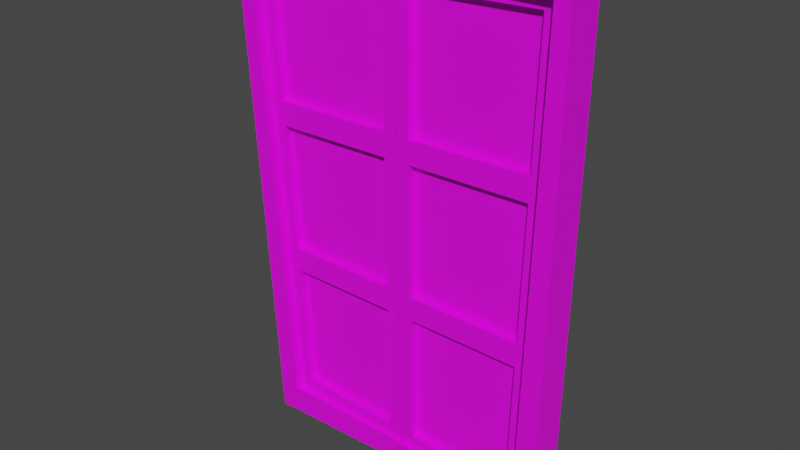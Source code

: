 # Source: Hunterian_MainDoor_Door.blend  (saved by Blender 2.93.21; exported with 4.5.12 LTS)
import bpy
from mathutils import Matrix  # noqa: F401  (used for matrix-valued properties, if any)

bpy.ops.wm.read_factory_settings(use_empty=True)
scene = bpy.context.scene
scene.name = 'Scene'

# ---- collections
col_collection = bpy.data.collections.new('Collection'); scene.collection.children.link(col_collection)

# ---- images (referenced by path relative to the original .blend; pixels are not part of the script)
import os
ASSET_DIR = os.environ.get("B2B_ASSET_DIR", "")  # directory of the original .blend (textures are referenced by path, not embedded)
HERE = os.path.dirname(os.path.abspath(__file__))  # packed textures are extracted next to this script under _unpacked/

def load_image(name, relpath, width, height, colorspace="sRGB"):
    """Load a texture the original file referenced (path relative to the .blend, or extracted next to this script)."""
    p = next((c for c in (os.path.join(HERE, relpath), os.path.join(ASSET_DIR, relpath)) if relpath and os.path.exists(c)), "")
    if p:
        img = bpy.data.images.load(p, check_existing=True)
        img.name = name
    else:  # same state as the original file: an image datablock whose file is absent (Cycles renders it pink)
        img = bpy.data.images.new(name, width, height)
        img.source = "FILE"
        img.filepath = "//" + (relpath or name)
    img.colorspace_settings.name = colorspace
    return img
img_museum_texture_psd_001 = load_image('Museum_Texture.psd.001', 'Museum_Texture.psd', 1024, 1024, 'sRGB')

# ---- materials (node trees are filled in below, after node groups)
mat_material_001 = bpy.data.materials.new('Material.001')
mat_material_001.use_transparent_shadow = False
mat_material_002 = bpy.data.materials.new('Material.002')
mat_material_002.use_transparent_shadow = False

# ---- material node trees
mat_material_001.use_nodes = True; mat_material_001.node_tree.nodes.clear()
_N = mat_material_001.node_tree.nodes; _L = mat_material_001.node_tree.links
n0 = _N.new('ShaderNodeBsdfPrincipled'); n0.name = 'Principled BSDF'; n0.location = (10, 300)
n0.distribution = 'GGX'
n0.subsurface_method = 'BURLEY'
n0.inputs[3].default_value = 1.45
n0.inputs[27].default_value = (0.0, 0.0, 0.0, 1.0)
n0.inputs[28].default_value = 1.0
n1 = _N.new('ShaderNodeOutputMaterial'); n1.name = 'Material Output'; n1.location = (300, 300)
n2 = _N.new('ShaderNodeTexImage'); n2.name = 'Image Texture'; n2.location = (-280, 275)
n2.image = img_museum_texture_psd_001
_L.new(n0.outputs[0], n1.inputs[0])
_L.new(n2.outputs[0], n0.inputs[0])
n1.is_active_output = True
mat_material_002.use_nodes = True; mat_material_002.node_tree.nodes.clear()
_N = mat_material_002.node_tree.nodes; _L = mat_material_002.node_tree.links
n0 = _N.new('ShaderNodeBsdfPrincipled'); n0.name = 'Principled BSDF'; n0.location = (10, 300)
n0.distribution = 'GGX'
n0.subsurface_method = 'BURLEY'
n0.inputs[3].default_value = 1.45
n0.inputs[27].default_value = (0.0, 0.0, 0.0, 1.0)
n0.inputs[28].default_value = 1.0
n1 = _N.new('ShaderNodeOutputMaterial'); n1.name = 'Material Output'; n1.location = (300, 300)
n2 = _N.new('ShaderNodeTexImage'); n2.name = 'Image Texture'; n2.location = (-280, 275)
n2.image = img_museum_texture_psd_001
_L.new(n0.outputs[0], n1.inputs[0])
_L.new(n2.outputs[0], n0.inputs[0])
n1.is_active_output = True

# ---- world
world_world = bpy.data.worlds.new('World'); scene.world = world_world
world_world.use_nodes = True; world_world.node_tree.nodes.clear()
_N = world_world.node_tree.nodes; _L = world_world.node_tree.links
n0 = _N.new('ShaderNodeOutputWorld'); n0.name = 'World Output'; n0.location = (300, 300)
n1 = _N.new('ShaderNodeBackground'); n1.name = 'Background'; n1.location = (10, 300)
n1.inputs[0].default_value = (0.05088, 0.05088, 0.05088, 1.0)
_L.new(n1.outputs[0], n0.inputs[0])
n0.is_active_output = True
world_world.color = (0.05088, 0.05088, 0.05088)
world_world.use_sun_shadow = False
world_world.sun_shadow_jitter_overblur = 0.0

# ---- meshes
me_plane_001 = bpy.data.meshes.new('Plane.001')
me_plane_001.from_pydata([(-0.08034, -0.1209, 3.072), (0.1423, -0.1147, 0.007096), (-0.08034, 0.1209, 3.072), (0.1423, 0.1147, 0.007096), (-0.1857, -0.1209, 3.16), (0.0, -0.1147, 0.0), (-0.1857, 0.1209, 3.16), (0.0, 0.1147, 0.0), (0.1294, -0.1151, 0.185), (0.1294, 0.1151, 0.185), (-0.01078, -0.1151, 0.1834), (-0.01078, 0.1151, 0.1834), (-0.08279, -0.05716, 3.072), (0.1269, -0.06302, 0.185), (-0.01289, -0.05911, 2.11), (0.05701, -0.06107, 1.147), (0.9173, -0.05716, 3.111), (0.984, -0.06303, 0.1502), (0.9618, -0.06107, 1.137), (0.9395, -0.05911, 2.124), (0.1344, -0.06092, 1.223), (0.8774, -0.06091, 1.214), (0.8586, -0.05927, 2.047), (0.07536, -0.05926, 2.035), (0.2044, -0.06287, 0.258), (0.8996, -0.06287, 0.2298), (0.8808, -0.06123, 1.062), (0.1454, -0.06122, 1.07), (0.06431, -0.05896, 2.187), (0.8552, -0.05896, 2.199), (0.8364, -0.05731, 3.031), (0.005312, -0.05731, 2.999), (-0.08279, 0.06284, 3.072), (0.1269, 0.05698, 0.1847), (-0.01289, 0.06088, 2.109), (0.05701, 0.05893, 1.147), (0.9173, 0.06284, 3.111), (0.984, 0.05697, 0.1499), (0.9618, 0.05893, 1.137), (0.9395, 0.06088, 2.124), (0.1344, 0.05908, 1.222), (0.8774, 0.05908, 1.214), (0.8586, 0.06073, 2.046), (0.07536, 0.06073, 2.034), (0.2044, 0.05713, 0.2578), (0.8996, 0.05713, 0.2295), (0.8808, 0.05877, 1.062), (0.1454, 0.05878, 1.07), (0.06432, 0.06104, 2.187), (0.8552, 0.06104, 2.199), (0.8364, 0.06268, 3.031), (0.005321, 0.06269, 2.999), (0.8364, -0.007646, 3.031), (0.005316, -0.007642, 2.999), (0.1454, -0.01155, 1.07), (0.2044, -0.0132, 0.2579), (0.8996, -0.0132, 0.2297), (0.06432, -0.009295, 2.187), (0.07536, -0.009596, 2.035), (0.1344, -0.01125, 1.222), (0.8774, -0.01125, 1.214), (0.8586, -0.009602, 2.046), (0.8808, -0.01156, 1.062), (0.8552, -0.009293, 2.199), (0.8364, 0.01146, 3.031), (0.005316, 0.01146, 2.999), (0.1454, 0.007556, 1.07), (0.2044, 0.005903, 0.2579), (0.8996, 0.005902, 0.2296), (0.06431, 0.009812, 2.187), (0.07536, 0.00951, 2.035), (0.1344, 0.007857, 1.222), (0.8774, 0.007858, 1.214), (0.8586, 0.009504, 2.046), (0.8808, 0.007548, 1.062), (0.8552, 0.009814, 2.199), (0.9197, -0.0925, 3.111), (0.9197, 0.0925, 3.111), (0.9166, -0.0925, 3.202), (0.9166, 0.0925, 3.202), (0.9865, -0.09218, 0.1502), (0.9865, 0.09218, 0.1502), (0.9907, 0.0919, 0.005055), (0.9907, -0.0919, 0.005055)], [], [(76, 0, 2, 77), (81, 82, 3, 9), (78, 79, 6, 4), (10, 11, 7, 5), (8, 0, 4, 10), (9, 3, 7, 11), (77, 2, 6, 79), (3, 1, 5, 7), (2, 9, 11, 6), (1, 8, 10, 5), (4, 6, 11, 10), (0, 8, 9, 2), (80, 81, 9, 8), (82, 83, 1, 3), (83, 80, 8, 1), (27, 24, 55, 54), (30, 31, 53, 52), (15, 18, 21, 20), (18, 19, 22, 21), (19, 14, 23, 22), (14, 15, 20, 23), (13, 17, 25, 24), (17, 18, 26, 25), (18, 15, 27, 26), (15, 13, 24, 27), (14, 19, 29, 28), (19, 16, 30, 29), (16, 12, 31, 30), (12, 14, 28, 31), (45, 44, 67, 68), (44, 47, 66, 67), (35, 40, 41, 38), (38, 41, 42, 39), (39, 42, 43, 34), (34, 43, 40, 35), (33, 44, 45, 37), (37, 45, 46, 38), (38, 46, 47, 35), (35, 47, 44, 33), (34, 48, 49, 39), (39, 49, 50, 36), (36, 50, 51, 32), (32, 51, 48, 34), (15, 14, 34, 35), (17, 13, 33, 37), (13, 15, 35, 33), (12, 16, 36, 32), (14, 12, 32, 34), (59, 60, 61, 58), (55, 56, 62, 54), (57, 63, 52, 53), (24, 25, 56, 55), (20, 21, 60, 59), (25, 26, 62, 56), (21, 22, 61, 60), (28, 29, 63, 57), (26, 27, 54, 62), (22, 23, 58, 61), (31, 28, 57, 53), (29, 30, 52, 63), (23, 20, 59, 58), (71, 70, 73, 72), (67, 66, 74, 68), (69, 65, 64, 75), (41, 40, 71, 72), (46, 45, 68, 74), (42, 41, 72, 73), (49, 48, 69, 75), (47, 46, 74, 66), (43, 42, 73, 70), (48, 51, 65, 69), (50, 49, 75, 64), (40, 43, 70, 71), (51, 50, 64, 65), (0, 76, 78, 4), (80, 83, 82, 81), (19, 18, 17, 37, 38, 39, 36, 16), (79, 78, 76, 77)])
me_plane_001.polygons.foreach_set('material_index', [0, 0, 0, 0, 0, 0, 0, 0, 0, 0, 0, 0, 0, 0, 0, 0, 0, 0, 0, 0, 0, 0, 0, 0, 0, 0, 0, 0, 0, 0, 0, 0, 0, 0, 0, 0, 0, 0, 0, 0, 0, 0, 0, 0, 0, 0, 0, 0, 1, 1, 1, 0, 0, 0, 0, 0, 0, 0, 0, 0, 0, 1, 1, 1, 0, 0, 0, 0, 0, 0, 0, 0, 0, 0, 0, 0, 0, 0])
_uv = me_plane_001.uv_layers.new(name='UVMap')
_uv.uv.foreach_set('vector', [0.1137, 0.9781, 0.1137, 0.9768, 0.1137, 0.9768, 0.1137, 0.9781, 0.1168, 0.9781, 0.117, 0.9781, 0.117, 0.9768, 0.1168, 0.9768, 0.1137, 0.9781, 0.1137, 0.9781, 0.1137, 0.9768, 0.1137, 0.9768, 0.1168, 0.9768, 0.1168, 0.9768, 0.117, 0.9768, 0.117, 0.9768, 0.1168, 0.9768, 0.1137, 0.9768, 0.1137, 0.9768, 0.1168, 0.9768, 0.1168, 0.9768, 0.117, 0.9768, 0.117, 0.9768, 0.1168, 0.9768, 0.1137, 0.9781, 0.1137, 0.9768, 0.1137, 0.9768, 0.1137, 0.9781, 0.117, 0.9768, 0.117, 0.9768, 0.117, 0.9768, 0.117, 0.9768, 0.1137, 0.9768, 0.1168, 0.9768, 0.1168, 0.9768, 0.1137, 0.9768, 0.117, 0.9768, 0.1168, 0.9768, 0.1168, 0.9768, 0.117, 0.9768, 0.1137, 0.9768, 0.1137, 0.9768, 0.1168, 0.9768, 0.1168, 0.9768, 0.1137, 0.9768, 0.1168, 0.9768, 0.1168, 0.9768, 0.1137, 0.9768, 0.1168, 0.9781, 0.1168, 0.9781, 0.1168, 0.9768, 0.1168, 0.9768, 0.117, 0.9781, 0.117, 0.9781, 0.117, 0.9768, 0.117, 0.9768, 0.117, 0.9781, 0.1168, 0.9781, 0.1168, 0.9768, 0.117, 0.9768, 0.1157, 0.9691, 0.1157, 0.9691, 0.1157, 0.9691, 0.1157, 0.9691, 0.1157, 0.9691, 0.1157, 0.9691, 0.1157, 0.9691, 0.1157, 0.9691, 0.1157, 0.9691, 0.1157, 0.9691, 0.1157, 0.9691, 0.1157, 0.9691, 0.1157, 0.9691, 0.1157, 0.9691, 0.1157, 0.9691, 0.1157, 0.9691, 0.1157, 0.9691, 0.1157, 0.9691, 0.1157, 0.9691, 0.1157, 0.9691, 0.1157, 0.9691, 0.1157, 0.9691, 0.1157, 0.9691, 0.1157, 0.9691, 0.1157, 0.9691, 0.1157, 0.9691, 0.1157, 0.9691, 0.1157, 0.9691, 0.1157, 0.9691, 0.1157, 0.9691, 0.1157, 0.9691, 0.1157, 0.9691, 0.1157, 0.9691, 0.1157, 0.9691, 0.1157, 0.9691, 0.1157, 0.9691, 0.1157, 0.9691, 0.1157, 0.9691, 0.1157, 0.9691, 0.1157, 0.9691, 0.1157, 0.9691, 0.1157, 0.9691, 0.1157, 0.9691, 0.1157, 0.9691, 0.1157, 0.9691, 0.1157, 0.9691, 0.1157, 0.9691, 0.1157, 0.9691, 0.1157, 0.9691, 0.1157, 0.9691, 0.1157, 0.9691, 0.1157, 0.9691, 0.1157, 0.9691, 0.1157, 0.9691, 0.1157, 0.9691, 0.1157, 0.9691, 0.1157, 0.9691, 0.1157, 0.9691, 0.1157, 0.9691, 0.1157, 0.9691, 0.1157, 0.9691, 0.1157, 0.9691, 0.1157, 0.9691, 0.1157, 0.9691, 0.1157, 0.9691, 0.1157, 0.9691, 0.1157, 0.9691, 0.1157, 0.9691, 0.1157, 0.9691, 0.1157, 0.9691, 0.1157, 0.9857, 0.1157, 0.9691, 0.1157, 0.9691, 0.1157, 0.9857, 0.1157, 0.9691, 0.1157, 0.9691, 0.1157, 0.9691, 0.1157, 0.9691, 0.1157, 0.9691, 0.1157, 0.9691, 0.1157, 0.9691, 0.1157, 0.9691, 0.1157, 0.9691, 0.1157, 0.9691, 0.1157, 0.9691, 0.1157, 0.9691, 0.1157, 0.9691, 0.1157, 0.9691, 0.1157, 0.9691, 0.1157, 0.9691, 0.1157, 0.9691, 0.1157, 0.9691, 0.1157, 0.9691, 0.1157, 0.9691, 0.1157, 0.9691, 0.1157, 0.9691, 0.1157, 0.9691, 0.1157, 0.9691, 0.1157, 0.9691, 0.1157, 0.9691, 0.1157, 0.9691, 0.1157, 0.9691, 0.1157, 0.9691, 0.1157, 0.9691, 0.1157, 0.9691, 0.1157, 0.9691, 0.1157, 0.9691, 0.1157, 0.9691, 0.1157, 0.9691, 0.1157, 0.9691, 0.1157, 0.9691, 0.1157, 0.9691, 0.1157, 0.9691, 0.1157, 0.9691, 0.1157, 0.9691, 0.1157, 0.9691, 0.1157, 0.9691, 0.1157, 0.9691, 0.1157, 0.9691, 0.1157, 0.9691, 0.1157, 0.9691, 0.1157, 0.9691, 0.1157, 0.9691, 0.1157, 0.9691, 0.1157, 0.9691, 0.1157, 0.9691, 0.1157, 0.9691, 0.1157, 0.9691, 0.1157, 0.9691, 0.1157, 0.9691, 0.1157, 0.9691, 0.1157, 0.9691, 0.02418, 0.9257, 0.02237, 0.9257, 0.02237, 0.9235, 0.02428, 0.9235, 0.01785, 0.9299, 0.01616, 0.93, 0.01616, 0.9278, 0.01795, 0.9278, 0.02423, 0.9258, 0.02428, 0.9277, 0.02208, 0.9278, 0.02208, 0.9257, 0.1157, 0.9691, 0.1157, 0.9691, 0.1157, 0.9691, 0.1157, 0.9691, 0.1157, 0.9691, 0.1157, 0.9691, 0.1157, 0.9691, 0.1157, 0.9691, 0.1157, 0.9691, 0.1157, 0.9691, 0.1157, 0.9691, 0.1157, 0.9691, 0.1157, 0.9691, 0.1157, 0.9691, 0.1157, 0.9691, 0.1157, 0.9691, 0.1157, 0.9691, 0.1157, 0.9691, 0.1157, 0.9691, 0.1157, 0.9691, 0.1157, 0.9691, 0.1157, 0.9691, 0.1157, 0.9691, 0.1157, 0.9691, 0.1157, 0.9691, 0.1157, 0.9691, 0.1157, 0.9691, 0.1157, 0.9691, 0.1157, 0.9691, 0.1157, 0.9691, 0.1157, 0.9691, 0.1157, 0.9691, 0.1157, 0.9691, 0.1157, 0.9691, 0.1157, 0.9691, 0.1157, 0.9691, 0.1157, 0.9691, 0.1157, 0.9691, 0.1157, 0.9691, 0.1157, 0.9691, 0.0197, 0.9234, 0.0198, 0.9256, 0.01789, 0.9256, 0.01789, 0.9234, 0.02197, 0.9215, 0.02207, 0.9237, 0.02028, 0.9236, 0.02028, 0.9214, 0.02197, 0.9256, 0.02207, 0.9277, 0.02005, 0.9278, 0.02005, 0.9256, 0.1157, 0.9691, 0.1157, 0.9691, 0.1157, 0.9691, 0.1157, 0.9691, 0.1157, 0.9691, 0.1157, 0.9691, 0.1157, 0.9691, 0.1157, 0.9691, 0.1157, 0.9857, 0.1157, 0.9691, 0.1157, 0.9691, 0.1157, 0.9691, 0.1157, 0.9691, 0.1157, 0.9691, 0.1157, 0.9691, 0.1157, 0.9691, 0.1157, 0.9691, 0.1157, 0.9691, 0.1157, 0.9691, 0.1157, 0.9691, 0.1157, 0.9691, 0.1157, 0.9857, 0.1157, 0.9691, 0.1157, 0.9691, 0.1157, 0.9691, 0.1157, 0.9691, 0.1157, 0.9691, 0.1157, 0.9691, 0.1157, 0.9691, 0.1157, 0.9691, 0.1157, 0.9691, 0.1157, 0.9691, 0.1157, 0.9691, 0.1157, 0.9691, 0.1157, 0.9691, 0.1157, 0.9691, 0.1157, 0.9691, 0.1157, 0.9691, 0.1157, 0.9691, 0.1157, 0.9691, 0.1137, 0.9768, 0.1137, 0.9781, 0.1137, 0.9781, 0.1137, 0.9768, 0.1168, 0.9781, 0.117, 0.9781, 0.117, 0.9781, 0.1168, 0.9781, 0.1157, 0.9691, 0.1157, 0.9691, 0.1157, 0.9691, 0.1157, 0.9691, 0.1157, 0.9691, 0.1157, 0.9691, 0.1157, 0.9691, 0.1157, 0.9691, 0.1137, 0.9781, 0.1137, 0.9781, 0.1137, 0.9781, 0.1137, 0.9781])
me_plane_001.materials.append(mat_material_001)
me_plane_001.materials.append(mat_material_002)
me_plane_001.use_remesh_fix_poles = True
me_plane_001.use_remesh_preserve_attributes = False
me_plane_001.update()
me_plane_003 = bpy.data.meshes.new('Plane.003')
me_plane_003.from_pydata([(0.8849, -0.2304, 0.001953), (0.9655, -0.2366, 3.149), (0.8849, -0.000977, 0.001953), (0.9655, 0.005247, 3.149), (1.027, -0.2304, 0.0005662), (1.065, -0.2366, 3.243), (1.027, -0.000977, 0.0005662), (1.065, 0.005247, 3.243), (0.8894, -0.2308, 0.1143), (0.8894, -0.0006293, 0.1143), (1.029, -0.2308, 0.1182), (1.029, -0.0006293, 0.1182), (0.963, -0.1729, 3.149), (0.8869, -0.1787, 0.1143), (0.9123, -0.1768, 1.126), (0.9377, -0.1748, 2.137), (-0.03701, -0.1729, 3.11), (0.02978, -0.1787, 0.1491), (0.00752, -0.1768, 1.136), (-0.01474, -0.1748, 2.123), (0.06616, -0.1747, 2.2), (0.8569, -0.1747, 2.212), (0.8784, -0.173, 3.069), (0.04729, -0.173, 3.037), (0.1108, -0.1786, 0.222), (0.8063, -0.1786, 0.1938), (0.8277, -0.1769, 1.051), (0.09191, -0.1769, 1.059), (0.08848, -0.1766, 1.211), (0.8316, -0.1766, 1.203), (0.8531, -0.175, 2.06), (0.0696, -0.175, 2.048), (0.963, -0.05286, 3.148), (0.8869, -0.05874, 0.114), (0.9123, -0.05678, 1.125), (0.9377, -0.05482, 2.137), (-0.037, -0.05286, 3.109), (0.02978, -0.05873, 0.1488), (0.00752, -0.05677, 1.136), (-0.01474, -0.05482, 2.123), (0.06617, -0.05467, 2.2), (0.8569, -0.05467, 2.212), (0.8784, -0.05301, 3.069), (0.0473, -0.05301, 3.037), (0.1108, -0.05858, 0.2217), (0.8062, -0.05858, 0.1935), (0.8277, -0.05693, 1.05), (0.09191, -0.05692, 1.059), (0.08848, -0.05663, 1.211), (0.8316, -0.05663, 1.202), (0.8531, -0.05497, 2.059), (0.0696, -0.05496, 2.048), (0.8569, -0.125, 2.212), (0.8784, -0.1233, 3.069), (0.8062, -0.1289, 0.1936), (0.8277, -0.1273, 1.05), (0.8316, -0.127, 1.203), (0.8531, -0.1253, 2.06), (0.04729, -0.1233, 3.037), (0.1108, -0.1289, 0.2219), (0.06617, -0.125, 2.2), (0.09191, -0.1273, 1.059), (0.08848, -0.127, 1.211), (0.0696, -0.1253, 2.048), (0.8569, -0.1059, 2.212), (0.8784, -0.1042, 3.069), (0.8062, -0.1098, 0.1936), (0.8277, -0.1082, 1.05), (0.8316, -0.1078, 1.203), (0.8531, -0.1062, 2.06), (0.04729, -0.1042, 3.037), (0.1108, -0.1098, 0.2219), (0.06616, -0.1059, 2.2), (0.09191, -0.1081, 1.059), (0.08848, -0.1078, 1.211), (0.0696, -0.1062, 2.048), (-0.03455, -0.2082, 3.11), (-0.03455, -0.02319, 3.11), (-0.03767, -0.2082, 3.201), (-0.03767, -0.02319, 3.201), (0.03224, -0.2079, 0.1491), (0.03224, -0.02352, 0.1491), (0.03645, -0.0238, 0.003994), (0.03645, -0.2076, 0.003994)], [], [(8, 1, 3, 9), (10, 11, 7, 5), (8, 0, 4, 10), (76, 1, 5, 78), (9, 3, 7, 11), (0, 2, 6, 4), (2, 9, 11, 6), (1, 8, 10, 5), (4, 6, 11, 10), (27, 24, 59, 61), (22, 23, 58, 53), (20, 21, 52, 60), (21, 22, 53, 52), (19, 15, 21, 20), (15, 12, 22, 21), (12, 16, 23, 22), (16, 19, 20, 23), (17, 13, 25, 24), (13, 14, 26, 25), (14, 18, 27, 26), (18, 17, 24, 27), (18, 14, 29, 28), (14, 15, 30, 29), (15, 19, 31, 30), (19, 18, 28, 31), (40, 43, 70, 72), (44, 47, 73, 71), (43, 42, 65, 70), (41, 40, 72, 64), (39, 40, 41, 35), (35, 41, 42, 32), (32, 42, 43, 36), (36, 43, 40, 39), (37, 44, 45, 33), (33, 45, 46, 34), (34, 46, 47, 38), (38, 47, 44, 37), (38, 48, 49, 34), (34, 49, 50, 35), (35, 50, 51, 39), (39, 51, 48, 38), (12, 15, 35, 32), (16, 12, 32, 36), (13, 17, 37, 33), (14, 13, 33, 34), (15, 14, 34, 35), (60, 52, 53, 58), (59, 54, 55, 61), (62, 56, 57, 63), (23, 20, 60, 58), (28, 29, 56, 62), (24, 25, 54, 59), (26, 27, 61, 55), (25, 26, 55, 54), (31, 28, 62, 63), (29, 30, 57, 56), (30, 31, 63, 57), (72, 70, 65, 64), (71, 73, 67, 66), (74, 75, 69, 68), (49, 48, 74, 68), (45, 44, 71, 66), (47, 46, 67, 73), (46, 45, 66, 67), (48, 51, 75, 74), (50, 49, 68, 69), (51, 50, 69, 75), (42, 41, 64, 65), (3, 77, 79, 7), (5, 7, 79, 78), (1, 76, 77, 3), (0, 8, 80, 83), (2, 0, 83, 82), (8, 9, 81, 80), (9, 2, 82, 81), (80, 81, 82, 83), (19, 16, 36, 39, 38, 37, 17, 18), (79, 77, 76, 78)])
me_plane_003.polygons.foreach_set('material_index', [0, 0, 0, 0, 0, 0, 0, 0, 0, 0, 0, 0, 0, 0, 0, 0, 0, 0, 0, 0, 0, 0, 0, 0, 0, 0, 0, 0, 0, 0, 0, 0, 0, 0, 0, 0, 0, 0, 0, 0, 0, 0, 0, 0, 0, 0, 1, 1, 1, 0, 0, 0, 0, 0, 0, 0, 0, 1, 1, 1, 0, 0, 0, 0, 0, 0, 0, 0, 0, 0, 0, 0, 0, 0, 0, 0, 0, 0])
_uv = me_plane_003.uv_layers.new(name='UVMap')
_uv.uv.foreach_set('vector', [0.1168, 0.9793, 0.1137, 0.9793, 0.1137, 0.9793, 0.1168, 0.9793, 0.1168, 0.9793, 0.1168, 0.9793, 0.1137, 0.9793, 0.1137, 0.9793, 0.1168, 0.9793, 0.117, 0.9793, 0.117, 0.9793, 0.1168, 0.9793, 0.1137, 0.9781, 0.1137, 0.9793, 0.1137, 0.9793, 0.1137, 0.9781, 0.1168, 0.9793, 0.1137, 0.9793, 0.1137, 0.9793, 0.1168, 0.9793, 0.117, 0.9793, 0.117, 0.9793, 0.117, 0.9793, 0.117, 0.9793, 0.117, 0.9793, 0.1168, 0.9793, 0.1168, 0.9793, 0.117, 0.9793, 0.1137, 0.9793, 0.1168, 0.9793, 0.1168, 0.9793, 0.1137, 0.9793, 0.117, 0.9793, 0.117, 0.9793, 0.1168, 0.9793, 0.1168, 0.9793, 0.1157, 0.9691, 0.1157, 0.9691, 0.1157, 0.9691, 0.1157, 0.9691, 0.1157, 0.9691, 0.1157, 0.9691, 0.1157, 0.9691, 0.1157, 0.9691, 0.1157, 0.9691, 0.1157, 0.9691, 0.1157, 0.9691, 0.1157, 0.9691, 0.1157, 0.9691, 0.1157, 0.9691, 0.1157, 0.9691, 0.1157, 0.9691, 0.1157, 0.9691, 0.1157, 0.9691, 0.1157, 0.9691, 0.1157, 0.9691, 0.1157, 0.9691, 0.1157, 0.9691, 0.1157, 0.9691, 0.1157, 0.9691, 0.1157, 0.9691, 0.1157, 0.9691, 0.1157, 0.9691, 0.1157, 0.9691, 0.1157, 0.9691, 0.1157, 0.9691, 0.1157, 0.9691, 0.1157, 0.9691, 0.1157, 0.9691, 0.1157, 0.9691, 0.1157, 0.9691, 0.1157, 0.9691, 0.1157, 0.9691, 0.1157, 0.9691, 0.1157, 0.9691, 0.1157, 0.9691, 0.1157, 0.9691, 0.1157, 0.9691, 0.1157, 0.9691, 0.1157, 0.9691, 0.1157, 0.9691, 0.1157, 0.9691, 0.1157, 0.9691, 0.1157, 0.9691, 0.1157, 0.9691, 0.1157, 0.9691, 0.1157, 0.9691, 0.1157, 0.9691, 0.1157, 0.9691, 0.1157, 0.9691, 0.1157, 0.9691, 0.1157, 0.9691, 0.1157, 0.9691, 0.1157, 0.9691, 0.1157, 0.9691, 0.1157, 0.9691, 0.1157, 0.9691, 0.1157, 0.9691, 0.1157, 0.9691, 0.1157, 0.9691, 0.1157, 0.9691, 0.1157, 0.9691, 0.1157, 0.9691, 0.1157, 0.9691, 0.1157, 0.9691, 0.1157, 0.9691, 0.1157, 0.9691, 0.1157, 0.9691, 0.1157, 0.9691, 0.1157, 0.9691, 0.1157, 0.9691, 0.1157, 0.9691, 0.1157, 0.9691, 0.1157, 0.9691, 0.1157, 0.9691, 0.1157, 0.9691, 0.1157, 0.9691, 0.1157, 0.9691, 0.1157, 0.9691, 0.1157, 0.9691, 0.1157, 0.9691, 0.1157, 0.9691, 0.1157, 0.9691, 0.1157, 0.9691, 0.1157, 0.9691, 0.1157, 0.9691, 0.1157, 0.9691, 0.1157, 0.9691, 0.1157, 0.9691, 0.1157, 0.9691, 0.1157, 0.9691, 0.1157, 0.9691, 0.1157, 0.9691, 0.1157, 0.9691, 0.1157, 0.9691, 0.1157, 0.9691, 0.1157, 0.9691, 0.1157, 0.9691, 0.1157, 0.9691, 0.1157, 0.9691, 0.1157, 0.9691, 0.1157, 0.9691, 0.1157, 0.9691, 0.1157, 0.9691, 0.1157, 0.9691, 0.1157, 0.9691, 0.1157, 0.9691, 0.1157, 0.9691, 0.1157, 0.9691, 0.1157, 0.9691, 0.1157, 0.9691, 0.1157, 0.9691, 0.1157, 0.9691, 0.1157, 0.9691, 0.1157, 0.9691, 0.1157, 0.9691, 0.1157, 0.9691, 0.1157, 0.9691, 0.1157, 0.9691, 0.1157, 0.9691, 0.1157, 0.9691, 0.1157, 0.9691, 0.1157, 0.9691, 0.1157, 0.9691, 0.1157, 0.9691, 0.1157, 0.9691, 0.1157, 0.9691, 0.1157, 0.9691, 0.1157, 0.9691, 0.1157, 0.9691, 0.1157, 0.9691, 0.1157, 0.9691, 0.1157, 0.9691, 0.1157, 0.9691, 0.1157, 0.9691, 0.1157, 0.9691, 0.1157, 0.9691, 0.1157, 0.9691, 0.1157, 0.9691, 0.1157, 0.9691, 0.1157, 0.9691, 0.1157, 0.9691, 0.1157, 0.9691, 0.1157, 0.9691, 0.02022, 0.9278, 0.02215, 0.9278, 0.02225, 0.93, 0.02022, 0.93, 0.01779, 0.9255, 0.0161, 0.9256, 0.0161, 0.9233, 0.01789, 0.9233, 0.02016, 0.9281, 0.02022, 0.9299, 0.01795, 0.93, 0.01795, 0.9281, 0.1157, 0.9691, 0.1157, 0.9691, 0.1157, 0.9691, 0.1157, 0.9691, 0.1157, 0.9691, 0.1157, 0.9691, 0.1157, 0.9691, 0.1157, 0.9691, 0.1157, 0.9691, 0.1157, 0.9691, 0.1157, 0.9691, 0.1157, 0.9691, 0.1157, 0.9691, 0.1157, 0.9691, 0.1157, 0.9691, 0.1157, 0.9691, 0.1157, 0.9691, 0.1157, 0.9691, 0.1157, 0.9691, 0.1157, 0.9691, 0.1157, 0.9691, 0.1157, 0.9691, 0.1157, 0.9691, 0.1157, 0.9691, 0.1157, 0.9691, 0.1157, 0.9691, 0.1157, 0.9691, 0.1157, 0.9691, 0.1157, 0.9691, 0.1157, 0.9691, 0.1157, 0.9691, 0.1157, 0.9691, 0.02225, 0.93, 0.02225, 0.9278, 0.02428, 0.9278, 0.02418, 0.93, 0.01999, 0.9277, 0.01778, 0.9278, 0.01778, 0.926, 0.02004, 0.926, 0.02202, 0.9256, 0.01981, 0.9256, 0.01981, 0.9237, 0.02207, 0.9237, 0.1157, 0.9691, 0.1157, 0.9691, 0.1157, 0.9691, 0.1157, 0.9691, 0.1157, 0.9691, 0.1157, 0.9691, 0.1157, 0.9691, 0.1157, 0.9691, 0.1157, 0.9691, 0.1157, 0.9691, 0.1157, 0.9691, 0.1157, 0.9691, 0.1157, 0.9691, 0.1157, 0.9691, 0.1157, 0.9691, 0.1157, 0.9691, 0.1157, 0.9691, 0.1157, 0.9691, 0.1157, 0.9691, 0.1157, 0.9691, 0.1157, 0.9691, 0.1157, 0.9691, 0.1157, 0.9691, 0.1157, 0.9691, 0.1157, 0.9691, 0.1157, 0.9691, 0.1157, 0.9691, 0.1157, 0.9691, 0.1157, 0.9691, 0.1157, 0.9691, 0.1157, 0.9691, 0.1157, 0.9691, 0.1137, 0.9793, 0.1137, 0.9781, 0.1137, 0.9781, 0.1137, 0.9793, 0.1137, 0.9793, 0.1137, 0.9793, 0.1137, 0.9781, 0.1137, 0.9781, 0.1137, 0.9793, 0.1137, 0.9781, 0.1137, 0.9781, 0.1137, 0.9793, 0.117, 0.9793, 0.1168, 0.9793, 0.1168, 0.9781, 0.117, 0.9781, 0.117, 0.9793, 0.117, 0.9793, 0.117, 0.9781, 0.117, 0.9781, 0.1168, 0.9793, 0.1168, 0.9793, 0.1168, 0.9781, 0.1168, 0.9781, 0.1168, 0.9793, 0.117, 0.9793, 0.117, 0.9781, 0.1168, 0.9781, 0.1168, 0.9781, 0.1168, 0.9781, 0.117, 0.9781, 0.117, 0.9781, 0.1157, 0.9691, 0.1157, 0.9691, 0.1157, 0.9691, 0.1157, 0.9691, 0.1157, 0.9691, 0.1157, 0.9691, 0.1157, 0.9691, 0.1157, 0.9691, 0.1137, 0.9781, 0.1137, 0.9781, 0.1137, 0.9781, 0.1137, 0.9781])
me_plane_003.materials.append(mat_material_001)
me_plane_003.materials.append(mat_material_002)
me_plane_003.use_remesh_fix_poles = True
me_plane_003.use_remesh_preserve_attributes = False
me_plane_003.update()

# ---- objects
ob_plane_001 = bpy.data.objects.new('Plane.001', me_plane_001)
ob_plane_002 = bpy.data.objects.new('Plane.002', me_plane_003)

# ---- transforms, parenting, visibility, modifiers, constraints
ob_plane_001.location = (-0.9663, -0.1157, -0.001062)
ob_plane_002.location = (0.0, 0.0, 0.0)

# ---- collection membership
col_collection.objects.link(ob_plane_001)
col_collection.objects.link(ob_plane_002)

# ---- scene / render settings (as saved in the file)
scene.frame_start = 1; scene.frame_end = 250; scene.frame_set(31)
scene.render.engine = 'BLENDER_EEVEE_NEXT'
scene.cycles.use_denoising = False
scene.cycles.samples = 128
scene.cycles.sampling_pattern = 'TABULATED_SOBOL'
scene.cycles.use_adaptive_sampling = False
scene.cycles.use_light_tree = False
scene.view_settings.view_transform = 'Filmic'
bpy.context.view_layer.update()

# ---- added for rendering (the .blend has no active camera and no usable light): camera, sun
cam_auto = bpy.data.cameras.new('AutoCamera')
cam_auto.lens = 50.0
cam_auto.sensor_width = 36.0
cam_auto.clip_end = 1000.0
ob_auto_camera = bpy.data.objects.new('AutoCamera', cam_auto)
scene.collection.objects.link(ob_auto_camera)
ob_auto_camera.location = (3.59839, -4.48617, 4.53458)
ob_auto_camera.rotation_euler = (1.09748, -7.21219e-08, 0.694738)
scene.camera = ob_auto_camera
light_auto_sun = bpy.data.lights.new('AutoSun', 'SUN')
light_auto_sun.energy = 3.0
light_auto_sun.angle = 0.0523599
ob_auto_sun = bpy.data.objects.new('AutoSun', light_auto_sun)
scene.collection.objects.link(ob_auto_sun)
ob_auto_sun.rotation_euler = (0.872665, 0.174533, 0.523599)
bpy.context.view_layer.update()
